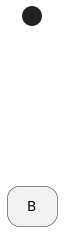

The diagram above was rendered by PlantUML. Its source (embedded in the PNG):
@startuml pseudostate-hiding-broken

hide empty description

state A $tag $scenario_state
state B

' Shorthand [*]: cannot be tagged, so it can't be hidden along with A.
[*] --> A
A --> B

hide $scenario_state

@enduml